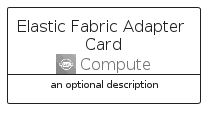

The diagram above was rendered by PlantUML. Its source (embedded in the PNG):
@startuml
' configures the library
!global $INCLUSION_MODE="local"
!global $LIB_BASE_LOCATION="../../.."

' loads the library's bootstrap
!include $LIB_BASE_LOCATION/bootstrap.puml

' loads the package bootstrap
include('aws-q2-2022/bootstrap')

' loads the Item which embeds the element ElasticFabricAdapterCard
include('aws-q2-2022/Architecture/Compute/ElasticFabricAdapter')

' renders the element
ElasticFabricAdapterCard('ElasticFabricAdapterCard', 'Elastic Fabric Adapter Card', 'an optional description')
@enduml